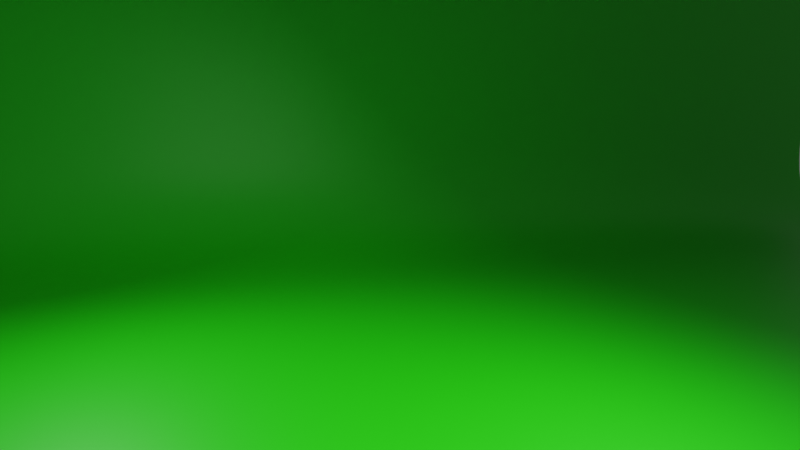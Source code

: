 # Source: drone.blend  (saved by Blender 2.81.16; exported with 4.5.12 LTS)
import bpy
from mathutils import Matrix  # noqa: F401  (used for matrix-valued properties, if any)

bpy.ops.wm.read_factory_settings(use_empty=True)
scene = bpy.context.scene
scene.name = 'Scene'

# ---- collections
col_collection = bpy.data.collections.new('Collection'); scene.collection.children.link(col_collection)

# ---- materials (node trees are filled in below, after node groups)
mat_material_001 = bpy.data.materials.new('Material.001')
mat_material_001.use_transparent_shadow = False
mat_material_002 = bpy.data.materials.new('Material.002')
mat_material_002.use_transparent_shadow = False
mat_material_003 = bpy.data.materials.new('Material.003')
mat_material_003.use_transparent_shadow = False

# ---- material node trees
mat_material_001.use_nodes = True; mat_material_001.node_tree.nodes.clear()
_N = mat_material_001.node_tree.nodes; _L = mat_material_001.node_tree.links
n0 = _N.new('ShaderNodeOutputMaterial'); n0.name = 'Material Output'; n0.location = (300, 300)
n1 = _N.new('ShaderNodeBsdfPrincipled'); n1.name = 'Principled BSDF'; n1.location = (10, 300)
n1.distribution = 'GGX'
n1.subsurface_method = 'BURLEY'
n1.inputs[0].default_value = (0.485, 0.8, 0.0, 1.0)
n1.inputs[3].default_value = 1.45
n1.inputs[27].default_value = (0.0, 0.0, 0.0, 1.0)
n1.inputs[28].default_value = 1.0
_L.new(n1.outputs[0], n0.inputs[0])
n0.is_active_output = True
mat_material_002.use_nodes = True; mat_material_002.node_tree.nodes.clear()
_N = mat_material_002.node_tree.nodes; _L = mat_material_002.node_tree.links
n0 = _N.new('ShaderNodeOutputMaterial'); n0.name = 'Material Output'; n0.location = (300, 300)
n1 = _N.new('ShaderNodeBsdfPrincipled'); n1.name = 'Principled BSDF'; n1.location = (10, 300)
n1.distribution = 'GGX'
n1.subsurface_method = 'BURLEY'
n1.inputs[0].default_value = (0.8, 0.01794, 0.0113, 1.0)
n1.inputs[3].default_value = 1.45
n1.inputs[27].default_value = (0.0, 0.0, 0.0, 1.0)
n1.inputs[28].default_value = 1.0
_L.new(n1.outputs[0], n0.inputs[0])
n0.is_active_output = True
mat_material_003.use_nodes = True; mat_material_003.node_tree.nodes.clear()
_N = mat_material_003.node_tree.nodes; _L = mat_material_003.node_tree.links
n0 = _N.new('ShaderNodeOutputMaterial'); n0.name = 'Material Output'; n0.location = (300, 300)
n1 = _N.new('ShaderNodeBsdfPrincipled'); n1.name = 'Principled BSDF'; n1.location = (10, 300)
n1.distribution = 'GGX'
n1.subsurface_method = 'BURLEY'
n1.inputs[0].default_value = (0.009044, 0.4969, 0.0, 1.0)
n1.inputs[3].default_value = 1.45
n1.inputs[27].default_value = (0.0, 0.0, 0.0, 1.0)
n1.inputs[28].default_value = 1.0
_L.new(n1.outputs[0], n0.inputs[0])
n0.is_active_output = True

# ---- world
world_world = bpy.data.worlds.new('World'); scene.world = world_world
world_world.use_nodes = True; world_world.node_tree.nodes.clear()
_N = world_world.node_tree.nodes; _L = world_world.node_tree.links
n0 = _N.new('ShaderNodeOutputWorld'); n0.name = 'World Output'; n0.location = (300, 300)
n1 = _N.new('ShaderNodeBackground'); n1.name = 'Background'; n1.location = (10, 300)
n1.inputs[0].default_value = (0.09463, 0.09463, 0.09463, 1.0)
_L.new(n1.outputs[0], n0.inputs[0])
n0.is_active_output = True
world_world.color = (0.05088, 0.05088, 0.05088)
world_world.use_sun_shadow = False
world_world.sun_shadow_jitter_overblur = 0.0

# ---- cameras
cam_camera_001 = bpy.data.cameras.new('Camera.001')
cam_camera_001.lens = 23.0

# ---- lights
light_trilamp_back = bpy.data.lights.new('TriLamp-Back', 'AREA')
light_trilamp_back.transmission_factor = 0.0
light_trilamp_back.energy = 235.6
light_trilamp_back.shadow_soft_size = 0.25
light_trilamp_back.shadow_maximum_resolution = 0.006
light_trilamp_back.use_absolute_resolution = True
light_trilamp_fill = bpy.data.lights.new('TriLamp-Fill', 'AREA')
light_trilamp_fill.transmission_factor = 0.0
light_trilamp_fill.energy = 392.7
light_trilamp_fill.shadow_soft_size = 0.25
light_trilamp_fill.shadow_maximum_resolution = 0.006
light_trilamp_fill.use_absolute_resolution = True
light_trilamp_key = bpy.data.lights.new('TriLamp-Key', 'AREA')
light_trilamp_key.transmission_factor = 0.0
light_trilamp_key.energy = 314.2
light_trilamp_key.shadow_soft_size = 0.25
light_trilamp_key.shadow_maximum_resolution = 0.006
light_trilamp_key.use_absolute_resolution = True

# ---- meshes
me_cube_001 = bpy.data.meshes.new('Cube.001')
me_cube_001.from_pydata([(-1.0, -1.0, -1.0), (-1.0, -1.0, 1.0), (-1.0, 1.0, -1.0), (-1.0, 1.0, 1.0), (1.0, -1.0, -1.0), (1.0, -1.0, 1.0), (1.0, 1.0, -1.0), (1.0, 1.0, 1.0)], [], [(0, 1, 3, 2), (2, 3, 7, 6), (6, 7, 5, 4), (4, 5, 1, 0), (2, 6, 4, 0), (7, 3, 1, 5)])
me_cube_001.polygons.foreach_set('use_smooth', [True] * 6)
me_cube_001.polygons.foreach_set('material_index', [0, 0, 0, 1, 0, 0])
_uv = me_cube_001.uv_layers.new(name='UVMap')
_uv.uv.foreach_set('vector', [0.375, 0.0, 0.625, 0.0, 0.625, 0.25, 0.375, 0.25, 0.375, 0.25, 0.625, 0.25, 0.625, 0.5, 0.375, 0.5, 0.375, 0.5, 0.625, 0.5, 0.625, 0.75, 0.375, 0.75, 0.375, 0.75, 0.625, 0.75, 0.625, 1.0, 0.375, 1.0, 0.125, 0.5, 0.375, 0.5, 0.375, 0.75, 0.125, 0.75, 0.625, 0.5, 0.875, 0.5, 0.875, 0.75, 0.625, 0.75])
me_cube_001.materials.append(mat_material_001)
me_cube_001.materials.append(mat_material_002)
me_cube_001.use_remesh_fix_poles = True
me_cube_001.use_remesh_preserve_attributes = False
me_cube_001.use_mirror_vertex_groups = False
me_cube_001.update()
me_plane = bpy.data.meshes.new('Plane')
me_plane.from_pydata([(-1.0, 1.0, 0.0), (1.0, 1.0, 0.0), (-1.0, -1.0, -0.9989), (1.0, -1.0, -0.9989), (-1.0, -1.0, -0.5087), (-1.0, -0.4913, 0.0), (-1.0, -1.0, -0.4679), (-1.0, -0.9999, -0.4271), (-1.0, -0.9997, -0.3863), (-1.0, -0.999, -0.3455), (-1.0, -0.9974, -0.3047), (-1.0, -0.9944, -0.264), (-1.0, -0.9891, -0.2235), (-1.0, -0.9806, -0.1836), (-1.0, -0.9675, -0.1449), (-1.0, -0.9486, -0.1088), (-1.0, -0.9229, -0.07705), (-1.0, -0.8912, -0.05142), (-1.0, -0.8551, -0.03245), (-1.0, -0.8164, -0.01938), (-1.0, -0.7765, -0.01085), (-1.0, -0.736, -0.005594), (-1.0, -0.6953, -0.002572), (-1.0, -0.6545, -0.0009984), (-1.0, -0.6137, -0.0002959), (-1.0, -0.5729, -5.341e-05), (-1.0, -0.5321, -2.861e-06), (1.0, -0.4913, 0.0), (1.0, -1.0, -0.5087), (1.0, -0.5321, -2.861e-06), (1.0, -0.5729, -5.341e-05), (1.0, -0.6137, -0.0002959), (1.0, -0.6545, -0.0009984), (1.0, -0.6953, -0.002572), (1.0, -0.736, -0.005594), (1.0, -0.7765, -0.01085), (1.0, -0.8164, -0.01938), (1.0, -0.8551, -0.03245), (1.0, -0.8912, -0.05142), (1.0, -0.9229, -0.07705), (1.0, -0.9486, -0.1088), (1.0, -0.9675, -0.1449), (1.0, -0.9806, -0.1836), (1.0, -0.9891, -0.2235), (1.0, -0.9944, -0.264), (1.0, -0.9974, -0.3047), (1.0, -0.999, -0.3455), (1.0, -0.9997, -0.3863), (1.0, -0.9999, -0.4271), (1.0, -1.0, -0.4679)], [], [(28, 4, 2, 3), (4, 28, 49, 6), (6, 49, 48, 7), (7, 48, 47, 8), (8, 47, 46, 9), (9, 46, 45, 10), (10, 45, 44, 11), (11, 44, 43, 12), (12, 43, 42, 13), (13, 42, 41, 14), (14, 41, 40, 15), (15, 40, 39, 16), (16, 39, 38, 17), (17, 38, 37, 18), (18, 37, 36, 19), (19, 36, 35, 20), (20, 35, 34, 21), (21, 34, 33, 22), (22, 33, 32, 23), (23, 32, 31, 24), (24, 31, 30, 25), (25, 30, 29, 26), (26, 29, 27, 5), (5, 27, 1, 0)])
me_plane.polygons.foreach_set('use_smooth', [True] * 24)
_uv = me_plane.uv_layers.new(name='UVMap')
_uv.uv.foreach_set('vector', [1.0, 0.0, 0.0, 0.0, 0.0, 0.0, 1.0, 0.0, 0.0, 0.0, 1.0, 0.0, 1.0, 0.0, 0.0, 0.0, 0.0, 0.0, 1.0, 0.0, 1.0, 0.0, 0.0, 0.0, 0.0, 0.0, 1.0, 0.0, 1.0, 0.0, 0.0, 0.0, 0.0, 0.0, 1.0, 0.0, 1.0, 0.0, 0.0, 0.0, 0.0, 0.0, 1.0, 0.0, 1.0, 0.0, 0.0, 0.0, 0.0, 0.0, 1.0, 0.0, 1.0, 0.0, 0.0, 0.0, 0.0, 0.0, 1.0, 0.0, 1.0, 0.0, 0.0, 0.0, 0.0, 0.0, 1.0, 0.0, 1.0, 0.0, 0.0, 0.0, 0.0, 0.0, 1.0, 0.0, 1.0, 0.0, 0.0, 0.0, 0.0, 0.0, 1.0, 0.0, 1.0, 0.0, 0.0, 0.0, 0.0, 0.0, 1.0, 0.0, 1.0, 0.0, 0.0, 0.0, 0.0, 0.0, 1.0, 0.0, 1.0, 0.0544, 0.0, 0.0544, 0.0, 0.0544, 1.0, 0.0544, 1.0, 0.07247, 0.0, 0.07247, 0.0, 0.07247, 1.0, 0.07247, 1.0, 0.0918, 0.0, 0.0918, 0.0, 0.0918, 1.0, 0.0918, 1.0, 0.1118, 0.0, 0.1118, 0.0, 0.1118, 1.0, 0.1118, 1.0, 0.132, 0.0, 0.132, 0.0, 0.132, 1.0, 0.132, 1.0, 0.1523, 0.0, 0.1523, 0.0, 0.1523, 1.0, 0.1523, 1.0, 0.1727, 0.0, 0.1727, 0.0, 0.1727, 1.0, 0.1727, 1.0, 0.1931, 0.0, 0.1931, 0.0, 0.1931, 1.0, 0.1931, 1.0, 0.2135, 0.0, 0.2135, 0.0, 0.2135, 1.0, 0.2135, 1.0, 0.2339, 0.0, 0.2339, 0.0, 0.2339, 1.0, 0.2339, 1.0, 0.2543, 0.0, 0.2543, 0.0, 0.2543, 1.0, 0.2543, 1.0, 1.0, 0.0, 1.0])
me_plane.materials.append(mat_material_003)
me_plane.use_remesh_fix_poles = True
me_plane.use_remesh_preserve_attributes = False
me_plane.use_mirror_vertex_groups = False
me_plane.update()

# ---- objects
ob_cube = bpy.data.objects.new('Cube', me_cube_001)
ob_camera = bpy.data.objects.new('Camera', cam_camera_001)
ob_plane = bpy.data.objects.new('Plane', me_plane)
ob_trilamp_back = bpy.data.objects.new('TriLamp-Back', light_trilamp_back)
ob_trilamp_fill = bpy.data.objects.new('TriLamp-Fill', light_trilamp_fill)
ob_trilamp_key = bpy.data.objects.new('TriLamp-Key', light_trilamp_key)

# ---- transforms, parenting, visibility, modifiers, constraints
ob_cube.location = (0.0, 0.0, 0.0)
ob_cube.lineart.crease_threshold = 0.0
_m = ob_cube.modifiers.new('Subdivision', 'SUBSURF')
_m.uv_smooth = 'PRESERVE_CORNERS'
_m.levels = 3
_m.show_only_control_edges = False
ob_camera.location = (-1.019, -3.711, 3.366)
ob_camera.rotation_euler = (1.433, -0.02449, 5.899)
ob_camera.lineart.crease_threshold = 0.0
ob_plane.location = (0.0, 0.0, 0.0)
ob_plane.scale = (-28.8, -13.74, -13.74)
ob_plane.lineart.crease_threshold = 0.0
ob_trilamp_back.location = (-3.083, 5.611, 5.0)
ob_trilamp_back.lineart.crease_threshold = 0.0
_c = ob_trilamp_back.constraints.new('TRACK_TO'); _c.name = 'Track To'
_c.target = ob_cube
ob_trilamp_fill.location = (4.568, -0.2804, 5.0)
ob_trilamp_fill.lineart.crease_threshold = 0.0
_c = ob_trilamp_fill.constraints.new('TRACK_TO'); _c.name = 'Track To'
_c.target = ob_cube
ob_trilamp_key.location = (-0.94, -1.442, 6.594)
ob_trilamp_key.lineart.crease_threshold = 0.0
_c = ob_trilamp_key.constraints.new('TRACK_TO'); _c.name = 'Track To'
_c.target = ob_cube

# ---- collection membership
col_collection.objects.link(ob_cube)
col_collection.objects.link(ob_camera)
col_collection.objects.link(ob_plane)
col_collection.objects.link(ob_trilamp_back)
col_collection.objects.link(ob_trilamp_fill)
col_collection.objects.link(ob_trilamp_key)

# ---- scene / render settings (as saved in the file)
scene.camera = ob_camera
scene.frame_start = 1; scene.frame_end = 250; scene.frame_set(1)
scene.render.engine = 'BLENDER_EEVEE_NEXT'
scene.cycles.use_denoising = False
scene.cycles.samples = 128
scene.cycles.sampling_pattern = 'TABULATED_SOBOL'
scene.cycles.use_adaptive_sampling = False
scene.cycles.use_light_tree = False
scene.view_settings.view_transform = 'Filmic'
bpy.context.view_layer.update()
